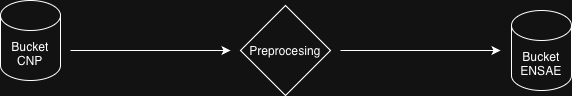

The diagram above was exported from draw.io. Its source (the exported page's mxGraphModel, read from the mxfile embedded in the PNG):
<mxGraphModel dx="727" dy="674" grid="1" gridSize="10" guides="1" tooltips="1" connect="1" arrows="1" fold="1" page="1" pageScale="1" pageWidth="1169" pageHeight="827" math="0" shadow="0">
  <root>
    <mxCell id="0" />
    <mxCell id="1" parent="0" />
    <mxCell id="gnYmEHVZgcPDRZssw2S--1" parent="1" style="shape=cylinder3;whiteSpace=wrap;html=1;boundedLbl=1;backgroundOutline=1;size=15;" value="Bucket CNP" vertex="1">
      <mxGeometry height="80" width="60" x="170" y="190" as="geometry" />
    </mxCell>
    <mxCell id="gnYmEHVZgcPDRZssw2S--2" edge="1" parent="1" style="endArrow=classic;html=1;rounded=0;" value="">
      <mxGeometry height="50" relative="1" width="50" as="geometry">
        <mxPoint x="240" y="240" as="sourcePoint" />
        <mxPoint x="400" y="240" as="targetPoint" />
      </mxGeometry>
    </mxCell>
    <mxCell id="gnYmEHVZgcPDRZssw2S--3" parent="1" style="rhombus;whiteSpace=wrap;html=1;" value="Preprocesing" vertex="1">
      <mxGeometry height="90" width="90" x="410" y="195" as="geometry" />
    </mxCell>
    <mxCell id="gnYmEHVZgcPDRZssw2S--4" edge="1" parent="1" style="endArrow=classic;html=1;rounded=0;" value="">
      <mxGeometry height="50" relative="1" width="50" as="geometry">
        <mxPoint x="510" y="240" as="sourcePoint" />
        <mxPoint x="670" y="240" as="targetPoint" />
      </mxGeometry>
    </mxCell>
    <mxCell id="gnYmEHVZgcPDRZssw2S--5" parent="1" style="shape=cylinder3;whiteSpace=wrap;html=1;boundedLbl=1;backgroundOutline=1;size=15;" value="Bucket ENSAE" vertex="1">
      <mxGeometry height="80" width="60" x="681" y="200" as="geometry" />
    </mxCell>
  </root>
</mxGraphModel>